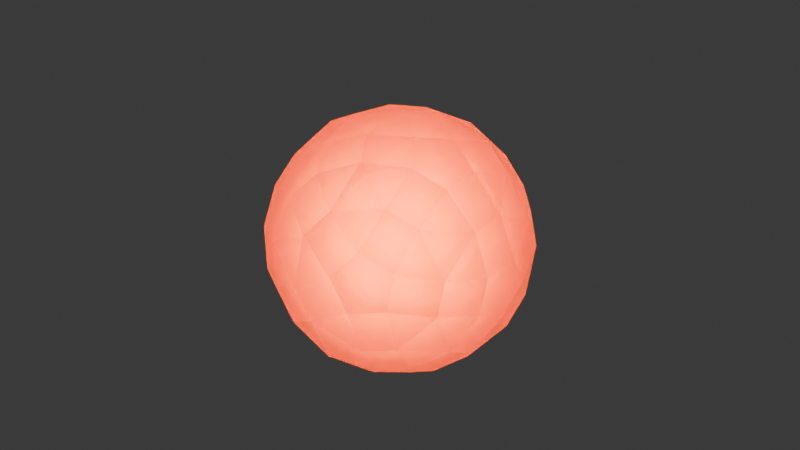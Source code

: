 # Source: lumiere.blend  (saved by Blender 4.3.32; exported with 4.5.12 LTS)
import bpy
from mathutils import Matrix  # noqa: F401  (used for matrix-valued properties, if any)

bpy.ops.wm.read_factory_settings(use_empty=True)
scene = bpy.context.scene
scene.name = 'Scene'

# ---- collections
col_collection = bpy.data.collections.new('Collection'); scene.collection.children.link(col_collection)

# ---- materials (node trees are filled in below, after node groups)
mat_material_003 = bpy.data.materials.new('Material.003')
mat_material = bpy.data.materials.new('Material')
mat_material.alpha_threshold = 0.0
mat_material.roughness = 0.5
mat_material.line_color = (0.0, 0.0, 0.0, 1.0)
mat_material_001 = bpy.data.materials.new('Material.001')
mat_material_002 = bpy.data.materials.new('Material.002')
mat_black = bpy.data.materials.new('Black')
mat_white = bpy.data.materials.new('White')
mat_red = bpy.data.materials.new('Red')
mat_green = bpy.data.materials.new('Green')
mat_blue = bpy.data.materials.new('Blue')
mat_grey = bpy.data.materials.new('Grey')

# ---- material node trees
mat_material_003.use_nodes = True; mat_material_003.node_tree.nodes.clear()
_N = mat_material_003.node_tree.nodes; _L = mat_material_003.node_tree.links
n0 = _N.new('ShaderNodeOutputMaterial'); n0.name = 'Material Output'; n0.location = (300, 300)
n1 = _N.new('ShaderNodeBsdfPrincipled'); n1.name = 'Principled BSDF'; n1.location = (10, 300)
n1.inputs[0].default_value = (0.8, 0.09084, 0.03702, 1.0)
n1.inputs[2].default_value = 1.0
_L.new(n1.outputs[0], n0.inputs[0])
n0.is_active_output = True
mat_material.use_nodes = True; mat_material.node_tree.nodes.clear()
_N = mat_material.node_tree.nodes; _L = mat_material.node_tree.links
n0 = _N.new('ShaderNodeOutputMaterial'); n0.name = 'Material Output'; n0.location = (300, 300)
n1 = _N.new('ShaderNodeBsdfPrincipled'); n1.name = 'Principled BSDF'; n1.location = (10, 300)
n1.inputs[0].default_value = (1.0, 0.3066, 0.0, 1.0)
n1.inputs[2].default_value = 0.6132
n1.inputs[3].default_value = 3.85
n1.inputs[4].default_value = 0.8113
n1.inputs[15].default_value = 0.3868
n1.inputs[18].default_value = 1.0
n1.inputs[19].default_value = 0.8302
n1.inputs[20].default_value = 0.6432
n1.inputs[22].default_value = (1.0, 0.23, 0.01497, 1.0)
n1.inputs[24].default_value = 1.0
n1.inputs[25].default_value = 1.0
n1.inputs[26].default_value = (1.0, 0.2925, 0.01336, 1.0)
n1.inputs[28].default_value = 0.2
_L.new(n1.outputs[0], n0.inputs[0])
n0.is_active_output = True
mat_material_001.use_nodes = True; mat_material_001.node_tree.nodes.clear()
_N = mat_material_001.node_tree.nodes; _L = mat_material_001.node_tree.links
n0 = _N.new('ShaderNodeBsdfPrincipled'); n0.name = 'Principled BSDF'; n0.location = (10, 300)
n0.inputs[0].default_value = (1.0, 0.1308, 0.0, 1.0)
n0.inputs[2].default_value = 1.0
n0.inputs[18].default_value = 1.0
n0.inputs[27].default_value = (0.8019, 0.09506, 0.01523, 1.0)
n1 = _N.new('ShaderNodeOutputMaterial'); n1.name = 'Material Output'; n1.location = (300, 300)
n2 = _N.new('ShaderNodeVolumePrincipled'); n2.name = 'Principled Volume'; n2.location = (10, 260)
n2.inputs[2].default_value = 36.6
n2.inputs[6].default_value = 154.0
n2.inputs[7].default_value = (1.0, 0.4017, 0.0, 1.0)
_L.new(n0.outputs[0], n1.inputs[0])
_L.new(n2.outputs[0], n1.inputs[1])
n1.is_active_output = True
mat_material_002.use_nodes = True; mat_material_002.node_tree.nodes.clear()
_N = mat_material_002.node_tree.nodes; _L = mat_material_002.node_tree.links
n0 = _N.new('ShaderNodeOutputMaterial'); n0.name = 'Material Output'; n0.location = (300, 300)
n1 = _N.new('ShaderNodeVolumePrincipled'); n1.name = 'Principled Volume.001'; n1.location = (10, 260)
n1.inputs[0].default_value = (0.1057, 0.1882, 0.4966, 0.4389)
n1.inputs[2].default_value = 0.21
n1.inputs[4].default_value = 0.6792
_L.new(n1.outputs[0], n0.inputs[1])
n0.is_active_output = True

# ---- world
world_world = bpy.data.worlds.new('World'); scene.world = world_world
world_world.use_nodes = True; world_world.node_tree.nodes.clear()
_N = world_world.node_tree.nodes; _L = world_world.node_tree.links
n0 = _N.new('ShaderNodeOutputWorld'); n0.name = 'World Output'; n0.location = (300, 300)
n1 = _N.new('ShaderNodeBackground'); n1.name = 'Background'; n1.location = (10, 300)
n1.inputs[0].default_value = (0.05088, 0.05088, 0.05088, 1.0)
_L.new(n1.outputs[0], n0.inputs[0])
n0.is_active_output = True
world_world.color = (0.05088, 0.05088, 0.05088)
world_world.sun_shadow_jitter_overblur = 0.0

# ---- cameras
cam_camera = bpy.data.cameras.new('Camera')
cam_camera.clip_end = 100.0
cam_camera.lens = 66.0
cam_camera.ortho_scale = 7.314

# ---- lights
light_point = bpy.data.lights.new('Point', 'POINT')
light_point.energy = 165.2
light_point.shadow_soft_size = 0.16
light_point.cycles.is_caustics_light = True
light_area = bpy.data.lights.new('Area', 'AREA')
light_area.color = (1.0, 0.2515, 0.001275)
light_area.energy = 90.0
light_area.size = 5.9
light_area.size_y = 1.0
light_area_001 = bpy.data.lights.new('Area.001', 'AREA')
light_area_001.color = (1.0, 0.2118, 0.0)
light_area_001.energy = 108.2
light_area_001.size = 8.52
light_area_001.size_y = 1.0

# ---- meshes
me_icosphere = bpy.data.meshes.new('Icosphere')
me_icosphere.from_pydata([(-2.98e-08, 8.882e-16, -1.0), (0.7236, -0.5257, -0.4472), (-0.2764, -0.8506, -0.4472), (-0.8944, 2.666e-08, -0.4472), (-0.2764, 0.8506, -0.4472), (0.7236, 0.5257, -0.4472), (0.2764, -0.8506, 0.4472), (-0.7236, -0.5257, 0.4472), (-0.7236, 0.5257, 0.4472), (0.2764, 0.8506, 0.4472), (0.8944, -2.666e-08, 0.4472), (2.98e-08, -8.882e-16, 1.0), (-0.1625, -0.5, -0.8507), (0.4253, -0.309, -0.8507), (0.2629, -0.809, -0.5257), (0.8506, -2.535e-08, -0.5257), (0.4253, 0.309, -0.8507), (-0.5257, 1.567e-08, -0.8507), (-0.6882, -0.5, -0.5257), (-0.1625, 0.5, -0.8507), (-0.6882, 0.5, -0.5257), (0.2629, 0.809, -0.5257), (0.9511, -0.309, -9.209e-09), (0.9511, 0.309, 9.209e-09), (-8.882e-16, -1.0, -2.98e-08), (0.5878, -0.809, -2.411e-08), (-0.9511, -0.309, -9.209e-09), (-0.5878, -0.809, -2.411e-08), (-0.5878, 0.809, 2.411e-08), (-0.9511, 0.309, 9.209e-09), (0.5878, 0.809, 2.411e-08), (8.882e-16, 1.0, 2.98e-08), (0.6882, -0.5, 0.5257), (-0.2629, -0.809, 0.5257), (-0.8506, 2.535e-08, 0.5257), (-0.2629, 0.809, 0.5257), (0.6882, 0.5, 0.5257), (0.1625, -0.5, 0.8507), (0.5257, -1.567e-08, 0.8507), (-0.4253, -0.309, 0.8507), (-0.4253, 0.309, 0.8507), (0.1625, 0.5, 0.8507)], [], [(0, 13, 12), (1, 13, 15), (0, 12, 17), (0, 17, 19), (0, 19, 16), (1, 15, 22), (2, 14, 24), (3, 18, 26), (4, 20, 28), (5, 21, 30), (1, 22, 25), (2, 24, 27), (3, 26, 29), (4, 28, 31), (5, 30, 23), (6, 32, 37), (7, 33, 39), (8, 34, 40), (9, 35, 41), (10, 36, 38), (38, 41, 11), (38, 36, 41), (36, 9, 41), (41, 40, 11), (41, 35, 40), (35, 8, 40), (40, 39, 11), (40, 34, 39), (34, 7, 39), (39, 37, 11), (39, 33, 37), (33, 6, 37), (37, 38, 11), (37, 32, 38), (32, 10, 38), (23, 36, 10), (23, 30, 36), (30, 9, 36), (31, 35, 9), (31, 28, 35), (28, 8, 35), (29, 34, 8), (29, 26, 34), (26, 7, 34), (27, 33, 7), (27, 24, 33), (24, 6, 33), (25, 32, 6), (25, 22, 32), (22, 10, 32), (30, 31, 9), (30, 21, 31), (21, 4, 31), (28, 29, 8), (28, 20, 29), (20, 3, 29), (26, 27, 7), (26, 18, 27), (18, 2, 27), (24, 25, 6), (24, 14, 25), (14, 1, 25), (22, 23, 10), (22, 15, 23), (15, 5, 23), (16, 21, 5), (16, 19, 21), (19, 4, 21), (19, 20, 4), (19, 17, 20), (17, 3, 20), (17, 18, 3), (17, 12, 18), (12, 2, 18), (15, 16, 5), (15, 13, 16), (13, 0, 16), (12, 14, 2), (12, 13, 14), (13, 1, 14)])
me_icosphere.polygons.foreach_set('material_index', [1, 1, 1, 1, 1, 1, 1, 1, 1, 1, 1, 1, 1, 1, 1, 1, 1, 1, 1, 1, 1, 1, 1, 1, 1, 1, 1, 1, 1, 1, 1, 1, 1, 1, 1, 1, 1, 1, 1, 1, 1, 1, 1, 1, 1, 1, 1, 1, 1, 1, 1, 1, 1, 1, 1, 1, 1, 1, 1, 1, 1, 1, 1, 1, 1, 1, 1, 1, 1, 1, 1, 1, 1, 1, 1, 1, 1, 1, 1, 1])
_uv = me_icosphere.uv_layers.new(name='UVMap')
_uv.uv.foreach_set('vector', [0.1818, 0.0, 0.2273, 0.07873, 0.1364, 0.07873, 0.2727, 0.1575, 0.3182, 0.07873, 0.3636, 0.1575, 0.9091, 0.0, 0.9545, 0.07873, 0.8636, 0.07873, 0.7273, 0.0, 0.7727, 0.07873, 0.6818, 0.07873, 0.5455, 0.0, 0.5909, 0.07873, 0.5, 0.07873, 0.2727, 0.1575, 0.3636, 0.1575, 0.3182, 0.2362, 0.09091, 0.1575, 0.1818, 0.1575, 0.1364, 0.2362, 0.8182, 0.1575, 0.9091, 0.1575, 0.8636, 0.2362, 0.6364, 0.1575, 0.7273, 0.1575, 0.6818, 0.2362, 0.4545, 0.1575, 0.5455, 0.1575, 0.5, 0.2362, 0.2727, 0.1575, 0.3182, 0.2362, 0.2273, 0.2362, 0.09091, 0.1575, 0.1364, 0.2362, 0.04546, 0.2362, 0.8182, 0.1575, 0.8636, 0.2362, 0.7727, 0.2362, 0.6364, 0.1575, 0.6818, 0.2362, 0.5909, 0.2362, 0.4545, 0.1575, 0.5, 0.2362, 0.4091, 0.2362, 0.1818, 0.3149, 0.2727, 0.3149, 0.2273, 0.3937, 0.0, 0.3149, 0.09091, 0.3149, 0.04546, 0.3937, 0.7273, 0.3149, 0.8182, 0.3149, 0.7727, 0.3937, 0.5455, 0.3149, 0.6364, 0.3149, 0.5909, 0.3937, 0.3636, 0.3149, 0.4545, 0.3149, 0.4091, 0.3937, 0.4091, 0.3937, 0.5, 0.3937, 0.4545, 0.4724, 0.4091, 0.3937, 0.4545, 0.3149, 0.5, 0.3937, 0.4545, 0.3149, 0.5455, 0.3149, 0.5, 0.3937, 0.5909, 0.3937, 0.6818, 0.3937, 0.6364, 0.4724, 0.5909, 0.3937, 0.6364, 0.3149, 0.6818, 0.3937, 0.6364, 0.3149, 0.7273, 0.3149, 0.6818, 0.3937, 0.7727, 0.3937, 0.8636, 0.3937, 0.8182, 0.4724, 0.7727, 0.3937, 0.8182, 0.3149, 0.8636, 0.3937, 0.8182, 0.3149, 0.9091, 0.3149, 0.8636, 0.3937, 0.04546, 0.3937, 0.1364, 0.3937, 0.09091, 0.4724, 0.04546, 0.3937, 0.09091, 0.3149, 0.1364, 0.3937, 0.09091, 0.3149, 0.1818, 0.3149, 0.1364, 0.3937, 0.2273, 0.3937, 0.3182, 0.3937, 0.2727, 0.4724, 0.2273, 0.3937, 0.2727, 0.3149, 0.3182, 0.3937, 0.2727, 0.3149, 0.3636, 0.3149, 0.3182, 0.3937, 0.4091, 0.2362, 0.4545, 0.3149, 0.3636, 0.3149, 0.4091, 0.2362, 0.5, 0.2362, 0.4545, 0.3149, 0.5, 0.2362, 0.5455, 0.3149, 0.4545, 0.3149, 0.5909, 0.2362, 0.6364, 0.3149, 0.5455, 0.3149, 0.5909, 0.2362, 0.6818, 0.2362, 0.6364, 0.3149, 0.6818, 0.2362, 0.7273, 0.3149, 0.6364, 0.3149, 0.7727, 0.2362, 0.8182, 0.3149, 0.7273, 0.3149, 0.7727, 0.2362, 0.8636, 0.2362, 0.8182, 0.3149, 0.8636, 0.2362, 0.9091, 0.3149, 0.8182, 0.3149, 0.04546, 0.2362, 0.09091, 0.3149, 0.0, 0.3149, 0.04546, 0.2362, 0.1364, 0.2362, 0.09091, 0.3149, 0.1364, 0.2362, 0.1818, 0.3149, 0.09091, 0.3149, 0.2273, 0.2362, 0.2727, 0.3149, 0.1818, 0.3149, 0.2273, 0.2362, 0.3182, 0.2362, 0.2727, 0.3149, 0.3182, 0.2362, 0.3636, 0.3149, 0.2727, 0.3149, 0.5, 0.2362, 0.5909, 0.2362, 0.5455, 0.3149, 0.5, 0.2362, 0.5455, 0.1575, 0.5909, 0.2362, 0.5455, 0.1575, 0.6364, 0.1575, 0.5909, 0.2362, 0.6818, 0.2362, 0.7727, 0.2362, 0.7273, 0.3149, 0.6818, 0.2362, 0.7273, 0.1575, 0.7727, 0.2362, 0.7273, 0.1575, 0.8182, 0.1575, 0.7727, 0.2362, 0.8636, 0.2362, 0.9545, 0.2362, 0.9091, 0.3149, 0.8636, 0.2362, 0.9091, 0.1575, 0.9545, 0.2362, 0.9091, 0.1575, 1.0, 0.1575, 0.9545, 0.2362, 0.1364, 0.2362, 0.2273, 0.2362, 0.1818, 0.3149, 0.1364, 0.2362, 0.1818, 0.1575, 0.2273, 0.2362, 0.1818, 0.1575, 0.2727, 0.1575, 0.2273, 0.2362, 0.3182, 0.2362, 0.4091, 0.2362, 0.3636, 0.3149, 0.3182, 0.2362, 0.3636, 0.1575, 0.4091, 0.2362, 0.3636, 0.1575, 0.4545, 0.1575, 0.4091, 0.2362, 0.5, 0.07873, 0.5455, 0.1575, 0.4545, 0.1575, 0.5, 0.07873, 0.5909, 0.07873, 0.5455, 0.1575, 0.5909, 0.07873, 0.6364, 0.1575, 0.5455, 0.1575, 0.6818, 0.07873, 0.7273, 0.1575, 0.6364, 0.1575, 0.6818, 0.07873, 0.7727, 0.07873, 0.7273, 0.1575, 0.7727, 0.07873, 0.8182, 0.1575, 0.7273, 0.1575, 0.8636, 0.07873, 0.9091, 0.1575, 0.8182, 0.1575, 0.8636, 0.07873, 0.9545, 0.07873, 0.9091, 0.1575, 0.9545, 0.07873, 1.0, 0.1575, 0.9091, 0.1575, 0.3636, 0.1575, 0.4091, 0.07873, 0.4545, 0.1575, 0.3636, 0.1575, 0.3182, 0.07873, 0.4091, 0.07873, 0.3182, 0.07873, 0.3636, 0.0, 0.4091, 0.07873, 0.1364, 0.07873, 0.1818, 0.1575, 0.09091, 0.1575, 0.1364, 0.07873, 0.2273, 0.07873, 0.1818, 0.1575, 0.2273, 0.07873, 0.2727, 0.1575, 0.1818, 0.1575])
me_icosphere.materials.append(mat_material_003)
me_icosphere.materials.append(mat_material)
me_icosphere.update()
me_cube_001 = bpy.data.meshes.new('Cube.001')
me_cube_001.from_pydata([(-4.91, -4.91, -4.91), (-4.91, -4.91, 4.91), (-4.91, 4.91, -4.91), (-4.91, 4.91, 4.91), (4.91, -4.91, -4.91), (4.91, -4.91, 4.91), (4.91, 4.91, -4.91), (4.91, 4.91, 4.91)], [], [(0, 1, 3, 2), (2, 3, 7, 6), (6, 7, 5, 4), (4, 5, 1, 0), (2, 6, 4, 0), (7, 3, 1, 5)])
_uv = me_cube_001.uv_layers.new(name='UVMap')
_uv.uv.foreach_set('vector', [0.375, 0.0, 0.625, 0.0, 0.625, 0.25, 0.375, 0.25, 0.375, 0.25, 0.625, 0.25, 0.625, 0.5, 0.375, 0.5, 0.375, 0.5, 0.625, 0.5, 0.625, 0.75, 0.375, 0.75, 0.375, 0.75, 0.625, 0.75, 0.625, 1.0, 0.375, 1.0, 0.125, 0.5, 0.375, 0.5, 0.375, 0.75, 0.125, 0.75, 0.625, 0.5, 0.875, 0.5, 0.875, 0.75, 0.625, 0.75])
me_cube_001.materials.append(mat_material_002)
me_cube_001.update()

# ---- curves / text
cu_b_ziercurve = bpy.data.curves.new('BézierCurve', 'CURVE')
cu_b_ziercurve.dimensions = '3D'
_sp = cu_b_ziercurve.splines.new('BEZIER'); _sp.bezier_points.add(2)
_sp.bezier_points.foreach_set('co', [0.02816, 0.07877, 0.2338, 0.3847, -0.4152, -1.477, 2.163, 0.2186, -0.3053])
_sp.bezier_points.foreach_set('handle_left', [-0.6852, -0.654, 0.2423, -0.5265, -0.04127, -1.65, 1.644, -0.16, -1.095])
_sp.bezier_points.foreach_set('handle_right', [0.8758, 0.9496, 0.2236, 1.044, -0.6858, -1.352, 2.53, 0.4857, 0.252])
for _p, _l, _r in zip(_sp.bezier_points, ['ALIGNED', 'ALIGNED', 'ALIGNED'], ['ALIGNED', 'ALIGNED', 'ALIGNED']): _p.handle_left_type = _l; _p.handle_right_type = _r
_sp.order_u = 0
_sp.order_v = 0
cu_b_ziercurve.materials.append(mat_material_003)
cu_b_ziercurve.use_path = True
cu_b_ziercurve.bevel_resolution = 1
cu_b_ziercurve.bevel_depth = 0.08
cu_b_ziercurve.fill_mode = 'FULL'
cu_b_ziercurve.use_fill_caps = True
cu_b_ziercurve_001 = bpy.data.curves.new('BézierCurve.001', 'CURVE')
cu_b_ziercurve_001.dimensions = '3D'
_sp = cu_b_ziercurve_001.splines.new('BEZIER'); _sp.bezier_points.add(3)
_sp.bezier_points.foreach_set('co', [-0.3894, 0.1434, -0.5219, 0.5494, 0.8575, 0.5891, 0.3215, -0.4106, -1.379, 1.918, -0.1077, -0.5253])
_sp.bezier_points.foreach_set('handle_left', [-0.1726, -0.8125, -0.2301, 1.195, 0.8733, 0.5089, -0.3186, 0.9096, -2.059, 1.169, -0.7935, -0.4443])
_sp.bezier_points.foreach_set('handle_right', [-0.647, 1.279, -0.8687, -0.2177, 0.8389, 0.6845, 0.6448, -1.077, -1.035, 2.446, 0.3761, -0.5824])
for _p, _l, _r in zip(_sp.bezier_points, ['ALIGNED', 'ALIGNED', 'ALIGNED', 'ALIGNED'], ['ALIGNED', 'ALIGNED', 'ALIGNED', 'ALIGNED']): _p.handle_left_type = _l; _p.handle_right_type = _r
_sp.order_u = 0
_sp.order_v = 0
cu_b_ziercurve_001.materials.append(mat_material_001)
cu_b_ziercurve_001.use_path = True
cu_b_ziercurve_001.bevel_resolution = 12
cu_b_ziercurve_001.bevel_depth = 0.06
cu_b_ziercurve_001.fill_mode = 'FULL'

# ---- objects
ob_camera = bpy.data.objects.new('Camera', cam_camera)
ob_icosphere = bpy.data.objects.new('Icosphere', me_icosphere)
ob_point = bpy.data.objects.new('Point', light_point)
ob_b_ziercurve = bpy.data.objects.new('BézierCurve', cu_b_ziercurve)
ob_b_ziercurve_001 = bpy.data.objects.new('BézierCurve.001', cu_b_ziercurve_001)
ob_cube = bpy.data.objects.new('Cube', me_cube_001)
ob_stroke = bpy.data.objects.new('Stroke', None)
ob_stroke_001 = bpy.data.objects.new('Stroke.001', None)
ob_stroke_002 = bpy.data.objects.new('Stroke.002', None)
ob_area = bpy.data.objects.new('Area', light_area)
ob_area_001 = bpy.data.objects.new('Area.001', light_area_001)

# ---- transforms, parenting, visibility, modifiers, constraints
ob_camera.location = (6.866, -5.807, 4.373)
ob_camera.rotation_euler = (1.139, -8.16e-08, 1.084)
ob_camera.scale = (1.0, 1.0, 1.0)
ob_camera.lock_rotations_4d = False
ob_camera.empty_display_type = 'ARROWS'
ob_camera.color = (0.0, 0.0, 0.0, 0.0)
ob_camera.display_type = 'WIRE'
ob_camera.lineart.crease_threshold = 0.0
ob_icosphere.location = (-1.356, -1.457, -0.02494)
ob_icosphere.rotation_euler = (1.48, 0.1521, 0.8086)
_m = ob_icosphere.modifiers.new('Solidify', 'SOLIDIFY')
_m.thickness = 0.43
_m.use_even_offset = True
_m = ob_icosphere.modifiers.new('Bevel', 'BEVEL')
_m.width = 0.18
_m.width_pct = 0.18
_m.angle_limit = 0.3491
ob_point.location = (-1.342, -1.489, -0.02675)
ob_b_ziercurve.location = (-2.021, -1.762, 0.7284)
ob_b_ziercurve.hide_render = True
_m = ob_b_ziercurve.modifiers.new('Solidify', 'SOLIDIFY')
_m = ob_b_ziercurve.modifiers.new('Subdivision', 'SUBSURF')
_m.levels = 3
_m.render_levels = 3
ob_b_ziercurve_001.location = (-0.2002, -0.2072, 0.3634)
ob_b_ziercurve_001.scale = (0.3495, 0.3495, 0.3495)
ob_b_ziercurve_001.hide_render = True
_m = ob_b_ziercurve_001.modifiers.new('Subdivision', 'SUBSURF')
_m.levels = 3
_m.render_levels = 3
ob_cube.location = (0.0, 0.0, 0.0)
ob_cube.hide_render = True
ob_stroke.location = (-0.9706, -0.1629, 1.181)
ob_stroke.rotation_euler = (-0.8104, -0.7919, 0.1057)
ob_stroke.scale = (0.3149, 0.3149, 0.3149)
ob_stroke.empty_image_offset = (0.0, 0.0)
ob_stroke.hide_render = True
ob_stroke.use_grease_pencil_lights = True
ob_stroke_001.location = (-1.456, -0.4021, 1.408)
ob_stroke_001.rotation_euler = (-0.1853, 0.005363, 1.858)
ob_stroke_001.scale = (0.3149, 0.3149, 0.3149)
ob_stroke_001.empty_image_offset = (0.0, 0.0)
ob_stroke_001.hide_render = True
ob_stroke_001.use_grease_pencil_lights = True
ob_stroke_002.location = (-2.004, -0.8883, 1.38)
ob_stroke_002.rotation_euler = (3.528, 3.106, 6.063)
ob_stroke_002.scale = (0.3149, 0.3149, 0.3149)
ob_stroke_002.empty_image_offset = (0.0, 0.0)
ob_stroke_002.hide_render = True
ob_stroke_002.use_grease_pencil_lights = True
ob_area.location = (-0.168, -0.6933, 2.065)
ob_area_001.location = (-2.929, -0.5696, -0.4478)
_c = ob_area_001.constraints.new('TRACK_TO'); _c.name = 'Track To'
_c.target = ob_icosphere

# ---- collection membership
col_collection.objects.link(ob_camera)
col_collection.objects.link(ob_icosphere)
col_collection.objects.link(ob_point)
col_collection.objects.link(ob_b_ziercurve)
col_collection.objects.link(ob_b_ziercurve_001)
col_collection.objects.link(ob_cube)
col_collection.objects.link(ob_stroke)
col_collection.objects.link(ob_stroke_001)
col_collection.objects.link(ob_stroke_002)
col_collection.objects.link(ob_area)
col_collection.objects.link(ob_area_001)

# ---- scene / render settings (as saved in the file)
scene.camera = ob_camera
scene.frame_start = 1; scene.frame_end = 250; scene.frame_set(1)
scene.render.engine = 'CYCLES'
scene.render.film_transparent = True
scene.render.use_border = True
scene.cycles.use_denoising = False
scene.cycles.samples = 507
scene.cycles.adaptive_threshold = 0.05
scene.cycles.max_bounces = 18
scene.cycles.diffuse_bounces = 12
scene.cycles.glossy_bounces = 12
scene.cycles.transmission_bounces = 38
scene.cycles.volume_bounces = 6
scene.cycles.transparent_max_bounces = 12
bpy.context.view_layer.update()
